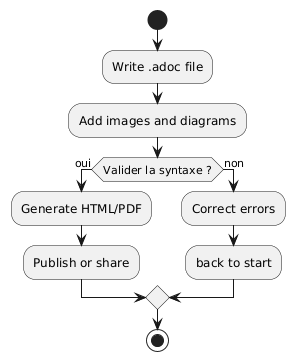

The diagram above was rendered by PlantUML. Its source (embedded in the PNG):
@startuml
start
:Write .adoc file;
:Add images and diagrams;
if (Valider la syntaxe ?) then (oui)
:Generate HTML/PDF;
:Publish or share;
else (non)
:Correct errors;
:back to start;
endif
stop
@enduml